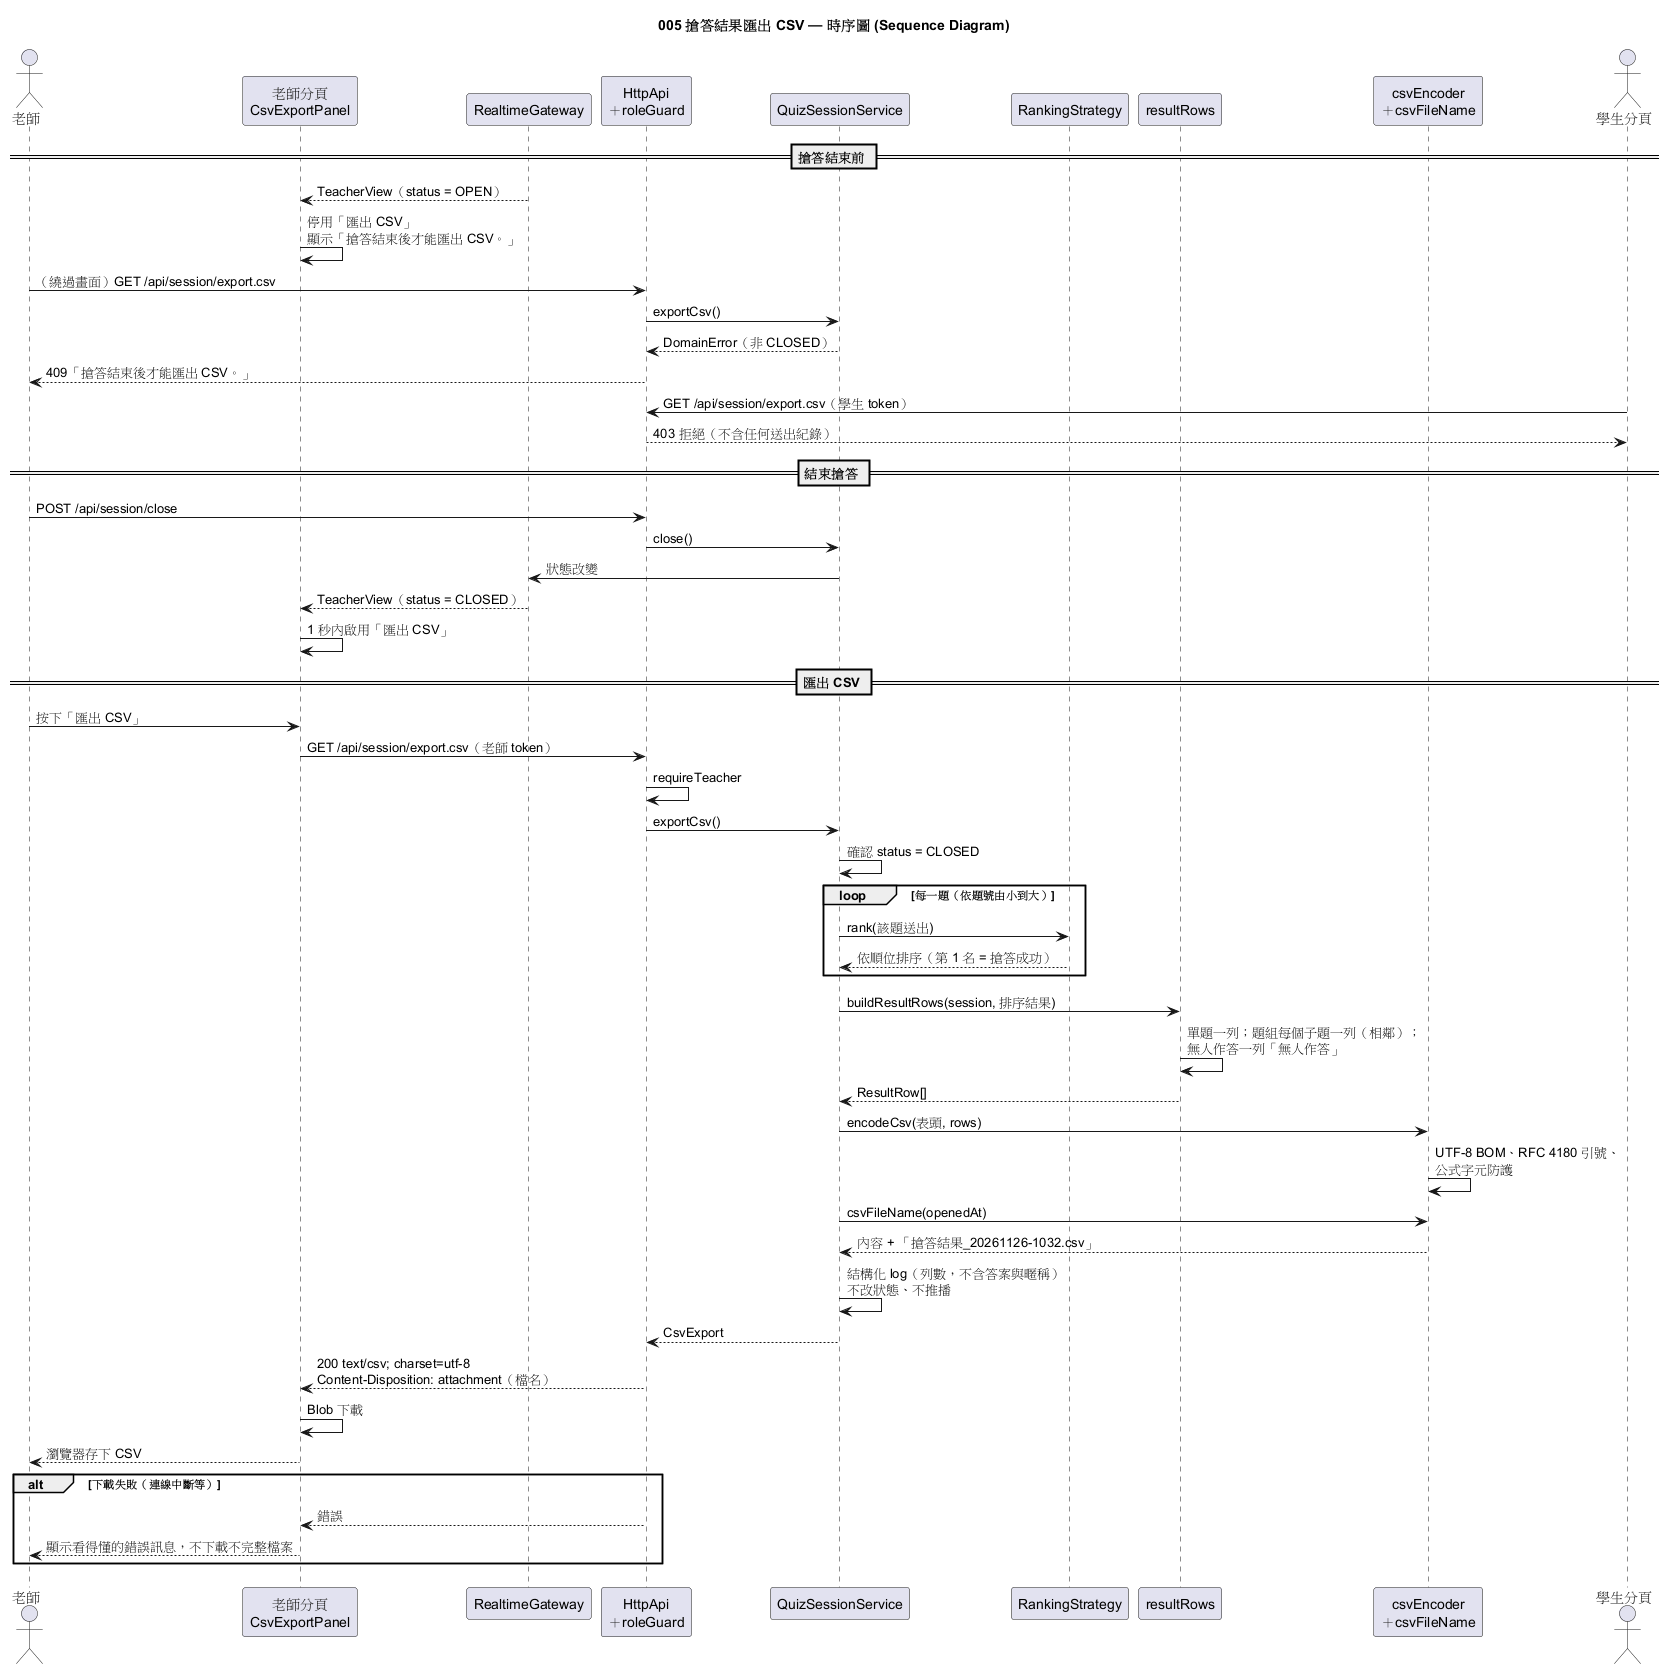

The diagram above was rendered by PlantUML. Its source (embedded in the PNG):
@startuml 005-results-csv-export-sequence
' 子功能 005：搶答結果匯出 CSV — 時序圖
skinparam defaultFontName "PingFang TC"
title 005 搶答結果匯出 CSV — 時序圖 (Sequence Diagram)

actor "老師" as T
participant "老師分頁\nCsvExportPanel" as Panel
participant "RealtimeGateway" as RT
participant "HttpApi\n＋roleGuard" as Http
participant "QuizSessionService" as Svc
participant "RankingStrategy" as Rank
participant "resultRows" as Rows
participant "csvEncoder\n＋csvFileName" as Enc
actor "學生分頁" as S

== 搶答結束前 ==
RT --> Panel : TeacherView（status = OPEN）
Panel -> Panel : 停用「匯出 CSV」\n顯示「搶答結束後才能匯出 CSV。」
T -> Http : （繞過畫面）GET /api/session/export.csv
Http -> Svc : exportCsv()
Svc --> Http : DomainError（非 CLOSED）
Http --> T : 409「搶答結束後才能匯出 CSV。」

S -> Http : GET /api/session/export.csv（學生 token）
Http --> S : 403 拒絕（不含任何送出紀錄）

== 結束搶答 ==
T -> Http : POST /api/session/close
Http -> Svc : close()
Svc -> RT : 狀態改變
RT --> Panel : TeacherView（status = CLOSED）
Panel -> Panel : 1 秒內啟用「匯出 CSV」

== 匯出 CSV ==
T -> Panel : 按下「匯出 CSV」
Panel -> Http : GET /api/session/export.csv（老師 token）
Http -> Http : requireTeacher
Http -> Svc : exportCsv()
Svc -> Svc : 確認 status = CLOSED
loop 每一題（依題號由小到大）
  Svc -> Rank : rank(該題送出)
  Rank --> Svc : 依順位排序（第 1 名 = 搶答成功）
end
Svc -> Rows : buildResultRows(session, 排序結果)
Rows -> Rows : 單題一列；題組每個子題一列（相鄰）；\n無人作答一列「無人作答」
Rows --> Svc : ResultRow[]
Svc -> Enc : encodeCsv(表頭, rows)
Enc -> Enc : UTF-8 BOM、RFC 4180 引號、\n公式字元防護
Svc -> Enc : csvFileName(openedAt)
Enc --> Svc : 內容 + 「搶答結果_20261126-1032.csv」
Svc -> Svc : 結構化 log（列數，不含答案與暱稱）\n不改狀態、不推播
Svc --> Http : CsvExport
Http --> Panel : 200 text/csv; charset=utf-8\nContent-Disposition: attachment（檔名）
Panel -> Panel : Blob 下載
Panel --> T : 瀏覽器存下 CSV

alt 下載失敗（連線中斷等）
  Http --> Panel : 錯誤
  Panel --> T : 顯示看得懂的錯誤訊息，不下載不完整檔案
end
@enduml